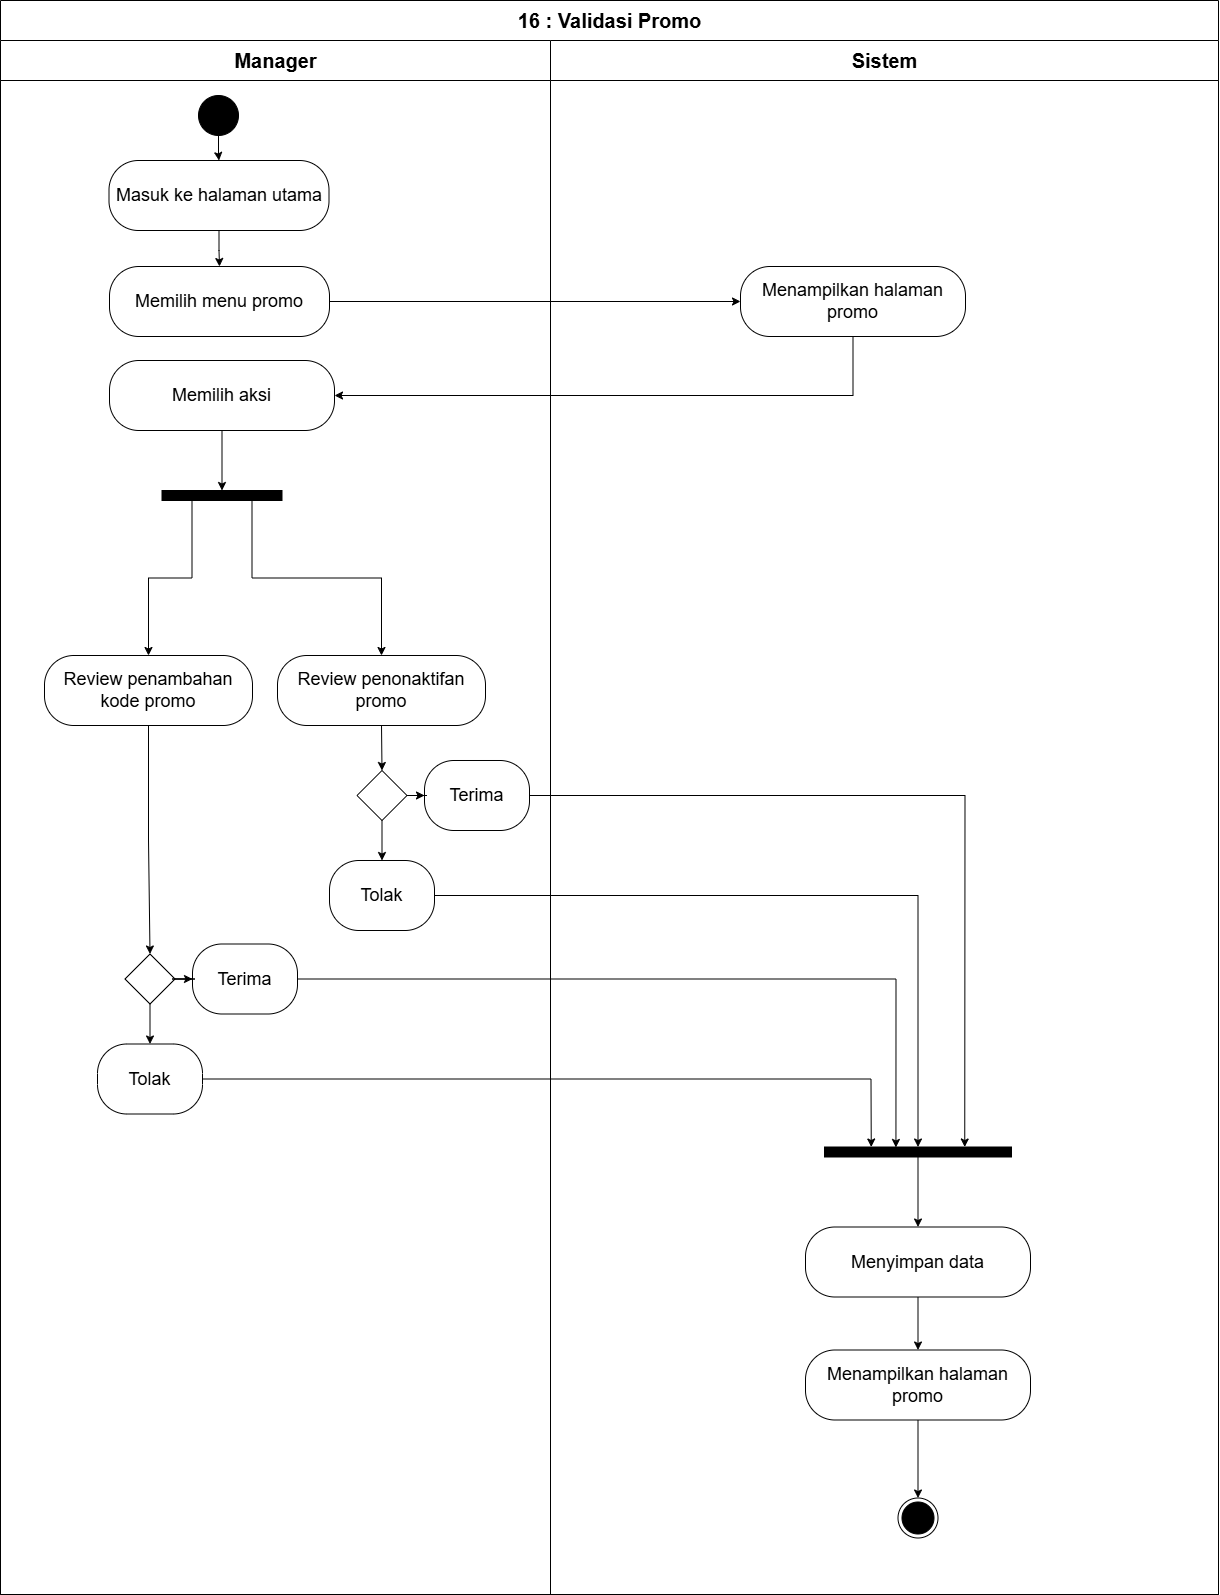

The diagram above was exported from draw.io. Its source (the exported page's mxGraphModel, read from the mxfile embedded in the PNG):
<mxGraphModel dx="1390" dy="2530" grid="0" gridSize="10" guides="1" tooltips="1" connect="1" arrows="1" fold="1" page="1" pageScale="1" pageWidth="850" pageHeight="1100" math="0" shadow="0">
  <root>
    <mxCell id="0" />
    <mxCell id="1" parent="0" />
    <mxCell id="2" value="&lt;font style=&quot;font-size: 20px;&quot;&gt;16 : Validasi Promo&lt;/font&gt;" style="swimlane;childLayout=stackLayout;resizeParent=1;resizeParentMax=0;startSize=40;html=1;" vertex="1" parent="1">
      <mxGeometry x="8109" y="5180" width="1218" height="1594" as="geometry" />
    </mxCell>
    <mxCell id="3" value="&lt;font style=&quot;font-size: 20px;&quot;&gt;Manager&lt;/font&gt;" style="swimlane;startSize=40;html=1;" vertex="1" parent="2">
      <mxGeometry y="40" width="550" height="1554" as="geometry" />
    </mxCell>
    <mxCell id="4" style="edgeStyle=orthogonalEdgeStyle;rounded=0;orthogonalLoop=1;jettySize=auto;html=1;entryX=0.5;entryY=0;entryDx=0;entryDy=0;" edge="1" parent="3" source="5" target="15">
      <mxGeometry relative="1" as="geometry" />
    </mxCell>
    <mxCell id="5" value="" style="ellipse;whiteSpace=wrap;html=1;aspect=fixed;fillColor=#000000;" vertex="1" parent="3">
      <mxGeometry x="198" y="55" width="40" height="40" as="geometry" />
    </mxCell>
    <mxCell id="6" value="&lt;span style=&quot;font-size: 18px;&quot;&gt;Memilih menu promo&lt;/span&gt;" style="rounded=1;whiteSpace=wrap;html=1;arcSize=42;" vertex="1" parent="3">
      <mxGeometry x="109" y="226" width="220" height="70" as="geometry" />
    </mxCell>
    <mxCell id="7" style="edgeStyle=orthogonalEdgeStyle;rounded=0;orthogonalLoop=1;jettySize=auto;html=1;entryX=0.5;entryY=0;entryDx=0;entryDy=0;" edge="1" parent="3" source="8" target="13">
      <mxGeometry relative="1" as="geometry" />
    </mxCell>
    <mxCell id="8" value="&lt;span style=&quot;font-size: 18px;&quot;&gt;Memilih aksi&lt;/span&gt;" style="rounded=1;whiteSpace=wrap;html=1;arcSize=42;" vertex="1" parent="3">
      <mxGeometry x="109" y="320" width="225" height="70" as="geometry" />
    </mxCell>
    <mxCell id="9" style="edgeStyle=orthogonalEdgeStyle;rounded=0;orthogonalLoop=1;jettySize=auto;html=1;entryX=0.5;entryY=0;entryDx=0;entryDy=0;" edge="1" parent="3" source="10" target="20">
      <mxGeometry relative="1" as="geometry" />
    </mxCell>
    <mxCell id="10" value="&lt;span style=&quot;font-size: 18px;&quot;&gt;Review penambahan kode promo&lt;/span&gt;" style="rounded=1;whiteSpace=wrap;html=1;arcSize=42;" vertex="1" parent="3">
      <mxGeometry x="44" y="615" width="208" height="70" as="geometry" />
    </mxCell>
    <mxCell id="11" style="edgeStyle=orthogonalEdgeStyle;rounded=0;orthogonalLoop=1;jettySize=auto;html=1;entryX=0.5;entryY=0;entryDx=0;entryDy=0;exitX=0.25;exitY=1;exitDx=0;exitDy=0;" edge="1" parent="3" source="13" target="10">
      <mxGeometry relative="1" as="geometry">
        <mxPoint x="196" y="550" as="sourcePoint" />
      </mxGeometry>
    </mxCell>
    <mxCell id="12" style="edgeStyle=orthogonalEdgeStyle;rounded=0;orthogonalLoop=1;jettySize=auto;html=1;entryX=0.5;entryY=0;entryDx=0;entryDy=0;exitX=0.75;exitY=1;exitDx=0;exitDy=0;" edge="1" parent="3" source="13" target="17">
      <mxGeometry relative="1" as="geometry">
        <mxPoint x="246" y="550" as="sourcePoint" />
      </mxGeometry>
    </mxCell>
    <mxCell id="13" value="" style="rounded=0;whiteSpace=wrap;html=1;fillColor=#000000;" vertex="1" parent="3">
      <mxGeometry x="161.5" y="450" width="120" height="10" as="geometry" />
    </mxCell>
    <mxCell id="14" style="edgeStyle=orthogonalEdgeStyle;rounded=0;orthogonalLoop=1;jettySize=auto;html=1;entryX=0.5;entryY=0;entryDx=0;entryDy=0;" edge="1" parent="3" source="15" target="6">
      <mxGeometry relative="1" as="geometry" />
    </mxCell>
    <mxCell id="15" value="&lt;span style=&quot;font-size: 18px;&quot;&gt;Masuk ke halaman utama&lt;/span&gt;" style="rounded=1;whiteSpace=wrap;html=1;arcSize=42;" vertex="1" parent="3">
      <mxGeometry x="108.5" y="120" width="220" height="70" as="geometry" />
    </mxCell>
    <mxCell id="16" value="&lt;span style=&quot;font-size: 18px;&quot;&gt;Terima&lt;/span&gt;" style="rounded=1;whiteSpace=wrap;html=1;arcSize=42;" vertex="1" parent="3">
      <mxGeometry x="424" y="720" width="105" height="70" as="geometry" />
    </mxCell>
    <mxCell id="17" value="&lt;span style=&quot;font-size: 18px;&quot;&gt;Review penonaktifan promo&lt;/span&gt;" style="rounded=1;whiteSpace=wrap;html=1;arcSize=42;" vertex="1" parent="3">
      <mxGeometry x="277" y="615" width="208" height="70" as="geometry" />
    </mxCell>
    <mxCell id="18" value="&lt;span style=&quot;font-size: 18px;&quot;&gt;Terima&lt;/span&gt;" style="rounded=1;whiteSpace=wrap;html=1;arcSize=42;" vertex="1" parent="3">
      <mxGeometry x="192" y="903.5" width="105" height="70" as="geometry" />
    </mxCell>
    <mxCell id="19" style="edgeStyle=orthogonalEdgeStyle;rounded=0;orthogonalLoop=1;jettySize=auto;html=1;" edge="1" parent="3" source="20" target="21">
      <mxGeometry relative="1" as="geometry" />
    </mxCell>
    <mxCell id="20" value="" style="rhombus;whiteSpace=wrap;html=1;" vertex="1" parent="3">
      <mxGeometry x="124.5" y="913.5" width="50" height="50" as="geometry" />
    </mxCell>
    <mxCell id="21" value="&lt;span style=&quot;font-size: 18px;&quot;&gt;Tolak&lt;/span&gt;" style="rounded=1;whiteSpace=wrap;html=1;arcSize=42;" vertex="1" parent="3">
      <mxGeometry x="97" y="1003.5" width="105" height="70" as="geometry" />
    </mxCell>
    <mxCell id="22" style="edgeStyle=orthogonalEdgeStyle;rounded=0;orthogonalLoop=1;jettySize=auto;html=1;entryX=0;entryY=0.5;entryDx=0;entryDy=0;" edge="1" parent="3" source="20" target="18">
      <mxGeometry relative="1" as="geometry" />
    </mxCell>
    <mxCell id="23" style="edgeStyle=orthogonalEdgeStyle;rounded=0;orthogonalLoop=1;jettySize=auto;html=1;entryX=0;entryY=0.5;entryDx=0;entryDy=0;" edge="1" parent="2" source="6" target="31">
      <mxGeometry relative="1" as="geometry" />
    </mxCell>
    <mxCell id="24" style="edgeStyle=orthogonalEdgeStyle;rounded=0;orthogonalLoop=1;jettySize=auto;html=1;entryX=1;entryY=0.5;entryDx=0;entryDy=0;exitX=0.5;exitY=1;exitDx=0;exitDy=0;" edge="1" parent="2" source="31" target="8">
      <mxGeometry relative="1" as="geometry">
        <Array as="points">
          <mxPoint x="853" y="395" />
        </Array>
      </mxGeometry>
    </mxCell>
    <mxCell id="25" style="edgeStyle=orthogonalEdgeStyle;rounded=0;orthogonalLoop=1;jettySize=auto;html=1;entryX=0.5;entryY=0;entryDx=0;entryDy=0;" edge="1" parent="2" target="36">
      <mxGeometry relative="1" as="geometry">
        <mxPoint x="381" y="725.0000000000005" as="sourcePoint" />
      </mxGeometry>
    </mxCell>
    <mxCell id="26" style="edgeStyle=orthogonalEdgeStyle;rounded=0;orthogonalLoop=1;jettySize=auto;html=1;entryX=0;entryY=0.5;entryDx=0;entryDy=0;" edge="1" parent="2" source="36" target="16">
      <mxGeometry relative="1" as="geometry" />
    </mxCell>
    <mxCell id="27" style="edgeStyle=orthogonalEdgeStyle;rounded=0;orthogonalLoop=1;jettySize=auto;html=1;entryX=0.25;entryY=0;entryDx=0;entryDy=0;" edge="1" parent="2" source="21" target="40">
      <mxGeometry relative="1" as="geometry" />
    </mxCell>
    <mxCell id="28" style="edgeStyle=orthogonalEdgeStyle;rounded=0;orthogonalLoop=1;jettySize=auto;html=1;entryX=0.382;entryY=0.045;entryDx=0;entryDy=0;entryPerimeter=0;" edge="1" parent="2" source="18" target="40">
      <mxGeometry relative="1" as="geometry" />
    </mxCell>
    <mxCell id="29" style="edgeStyle=orthogonalEdgeStyle;rounded=0;orthogonalLoop=1;jettySize=auto;html=1;entryX=0.75;entryY=0;entryDx=0;entryDy=0;" edge="1" parent="2" source="16" target="40">
      <mxGeometry relative="1" as="geometry" />
    </mxCell>
    <mxCell id="30" value="&lt;font style=&quot;font-size: 20px;&quot;&gt;Sistem&lt;/font&gt;" style="swimlane;startSize=40;html=1;strokeColor=#000000;" vertex="1" parent="2">
      <mxGeometry x="550" y="40" width="668" height="1554" as="geometry" />
    </mxCell>
    <mxCell id="31" value="&lt;span style=&quot;font-size: 18px;&quot;&gt;Menampilkan halaman promo&lt;/span&gt;" style="rounded=1;whiteSpace=wrap;html=1;arcSize=42;" vertex="1" parent="30">
      <mxGeometry x="190" y="226" width="225" height="70" as="geometry" />
    </mxCell>
    <mxCell id="32" value="" style="ellipse;html=1;shape=endState;fillColor=#000000;strokeColor=#000000;" vertex="1" parent="30">
      <mxGeometry x="347.5" y="1457.5" width="40" height="40" as="geometry" />
    </mxCell>
    <mxCell id="33" style="edgeStyle=orthogonalEdgeStyle;rounded=0;orthogonalLoop=1;jettySize=auto;html=1;entryX=0.5;entryY=0;entryDx=0;entryDy=0;" edge="1" parent="30" source="34" target="42">
      <mxGeometry relative="1" as="geometry" />
    </mxCell>
    <mxCell id="34" value="&lt;span style=&quot;font-size: 18px;&quot;&gt;Menyimpan data&lt;/span&gt;" style="rounded=1;whiteSpace=wrap;html=1;arcSize=42;" vertex="1" parent="30">
      <mxGeometry x="255" y="1186.5" width="225" height="70" as="geometry" />
    </mxCell>
    <mxCell id="35" style="edgeStyle=orthogonalEdgeStyle;rounded=0;orthogonalLoop=1;jettySize=auto;html=1;" edge="1" parent="30" source="36" target="38">
      <mxGeometry relative="1" as="geometry" />
    </mxCell>
    <mxCell id="36" value="" style="rhombus;whiteSpace=wrap;html=1;" vertex="1" parent="30">
      <mxGeometry x="-193.5" y="730" width="50" height="50" as="geometry" />
    </mxCell>
    <mxCell id="37" style="edgeStyle=orthogonalEdgeStyle;rounded=0;orthogonalLoop=1;jettySize=auto;html=1;entryX=0.5;entryY=0;entryDx=0;entryDy=0;" edge="1" parent="30" source="38" target="40">
      <mxGeometry relative="1" as="geometry" />
    </mxCell>
    <mxCell id="38" value="&lt;span style=&quot;font-size: 18px;&quot;&gt;Tolak&lt;/span&gt;" style="rounded=1;whiteSpace=wrap;html=1;arcSize=42;" vertex="1" parent="30">
      <mxGeometry x="-221" y="820" width="105" height="70" as="geometry" />
    </mxCell>
    <mxCell id="39" style="edgeStyle=orthogonalEdgeStyle;rounded=0;orthogonalLoop=1;jettySize=auto;html=1;entryX=0.5;entryY=0;entryDx=0;entryDy=0;" edge="1" parent="30" source="40" target="34">
      <mxGeometry relative="1" as="geometry" />
    </mxCell>
    <mxCell id="40" value="" style="rounded=0;whiteSpace=wrap;html=1;fillColor=#000000;" vertex="1" parent="30">
      <mxGeometry x="274" y="1106.5" width="187" height="10" as="geometry" />
    </mxCell>
    <mxCell id="41" style="edgeStyle=orthogonalEdgeStyle;rounded=0;orthogonalLoop=1;jettySize=auto;html=1;entryX=0.5;entryY=0;entryDx=0;entryDy=0;" edge="1" parent="30" source="42" target="32">
      <mxGeometry relative="1" as="geometry" />
    </mxCell>
    <mxCell id="42" value="&lt;span style=&quot;font-size: 18px;&quot;&gt;Menampilkan halaman promo&lt;/span&gt;" style="rounded=1;whiteSpace=wrap;html=1;arcSize=42;" vertex="1" parent="30">
      <mxGeometry x="255" y="1309.5" width="225" height="70" as="geometry" />
    </mxCell>
  </root>
</mxGraphModel>